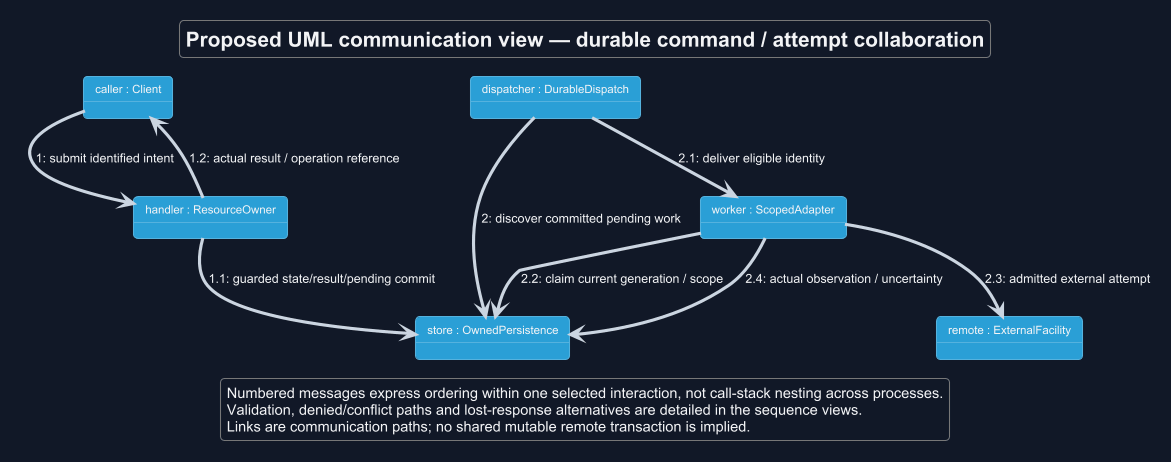

The diagram above was rendered by PlantUML. Its source (embedded in the PNG):
@startuml
!theme cyborg
skinparam backgroundColor #111827
skinparam defaultFontColor #F3F4F6
skinparam ArrowColor #CBD5E1
title Proposed UML communication view — durable command / attempt collaboration
skinparam backgroundColor #111827
skinparam shadowing false
skinparam defaultFontName Arial

object "caller : Client" as C
object "handler : ResourceOwner" as H
object "store : OwnedPersistence" as DB
object "dispatcher : DurableDispatch" as D
object "worker : ScopedAdapter" as W
object "remote : ExternalFacility" as E
C --> H : 1: submit identified intent
H --> DB : 1.1: guarded state/result/pending commit
H --> C : 1.2: actual result / operation reference
D --> DB : 2: discover committed pending work
D --> W : 2.1: deliver eligible identity
W --> DB : 2.2: claim current generation / scope
W --> E : 2.3: admitted external attempt
W --> DB : 2.4: actual observation / uncertainty
legend bottom
 Numbered messages express ordering within one selected interaction, not call-stack nesting across processes.
 Validation, denied/conflict paths and lost-response alternatives are detailed in the sequence views.
 Links are communication paths; no shared mutable remote transaction is implied.
endlegend
@enduml